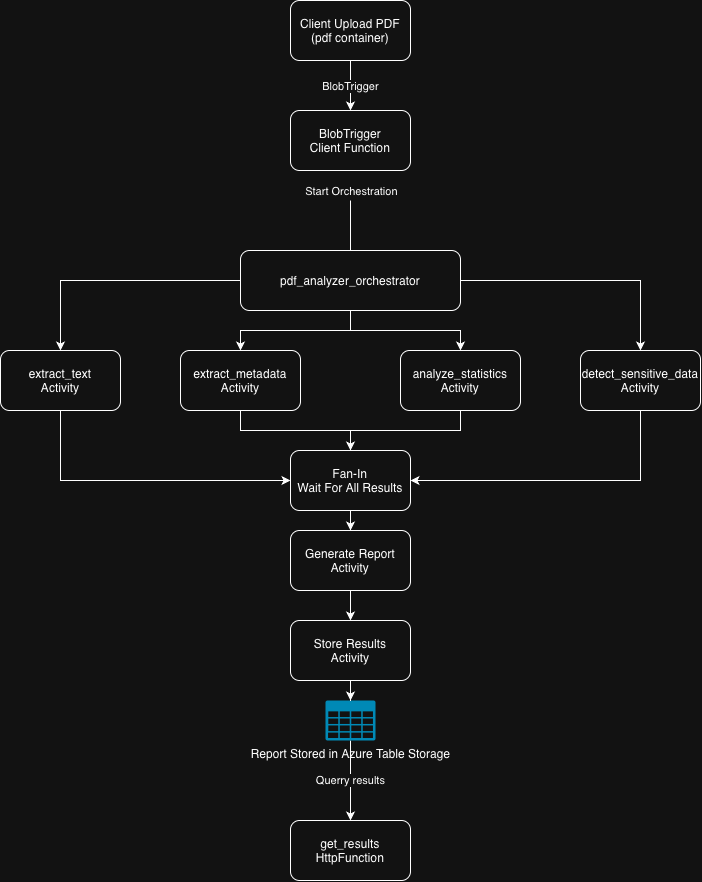

The diagram above was exported from draw.io. Its source (the exported page's mxGraphModel, read from the mxfile embedded in the PNG):
<mxGraphModel dx="1866" dy="1199" grid="1" gridSize="10" guides="1" tooltips="1" connect="1" arrows="1" fold="1" page="1" pageScale="1" pageWidth="850" pageHeight="1100" math="0" shadow="0">
  <root>
    <mxCell id="0" />
    <mxCell id="1" parent="0" />
    <mxCell id="iruB2dxrUFCoX5OLKkCl-19" edge="1" parent="1" source="iruB2dxrUFCoX5OLKkCl-1" style="edgeStyle=orthogonalEdgeStyle;rounded=0;orthogonalLoop=1;jettySize=auto;html=1;" target="iruB2dxrUFCoX5OLKkCl-18" value="BlobTrigger">
      <mxGeometry relative="1" as="geometry" />
    </mxCell>
    <mxCell id="iruB2dxrUFCoX5OLKkCl-1" parent="1" style="rounded=1;whiteSpace=wrap;html=1;" value="Client Upload PDF&lt;div&gt;(pdf container)&lt;/div&gt;" vertex="1">
      <mxGeometry height="60" width="120" x="350" y="50" as="geometry" />
    </mxCell>
    <mxCell id="iruB2dxrUFCoX5OLKkCl-7" edge="1" parent="1" style="edgeStyle=orthogonalEdgeStyle;rounded=0;orthogonalLoop=1;jettySize=auto;html=1;">
      <mxGeometry relative="1" as="geometry">
        <mxPoint x="410" y="250" as="sourcePoint" />
        <mxPoint x="410" y="340" as="targetPoint" />
      </mxGeometry>
    </mxCell>
    <mxCell id="iruB2dxrUFCoX5OLKkCl-20" connectable="0" parent="iruB2dxrUFCoX5OLKkCl-7" style="edgeLabel;html=1;align=center;verticalAlign=middle;resizable=0;points=[];" value="Start Orchestration" vertex="1">
      <mxGeometry relative="1" x="-0.0889" as="geometry">
        <mxPoint y="-51" as="offset" />
      </mxGeometry>
    </mxCell>
    <mxCell id="iruB2dxrUFCoX5OLKkCl-10" edge="1" parent="1" source="iruB2dxrUFCoX5OLKkCl-8" style="edgeStyle=orthogonalEdgeStyle;rounded=0;orthogonalLoop=1;jettySize=auto;html=1;" target="iruB2dxrUFCoX5OLKkCl-9" value="">
      <mxGeometry relative="1" as="geometry" />
    </mxCell>
    <mxCell id="iruB2dxrUFCoX5OLKkCl-12" edge="1" parent="1" source="iruB2dxrUFCoX5OLKkCl-8" style="edgeStyle=orthogonalEdgeStyle;rounded=0;orthogonalLoop=1;jettySize=auto;html=1;" target="iruB2dxrUFCoX5OLKkCl-11" value="">
      <mxGeometry relative="1" as="geometry" />
    </mxCell>
    <mxCell id="iruB2dxrUFCoX5OLKkCl-14" edge="1" parent="1" source="iruB2dxrUFCoX5OLKkCl-8" style="edgeStyle=orthogonalEdgeStyle;rounded=0;orthogonalLoop=1;jettySize=auto;html=1;" target="iruB2dxrUFCoX5OLKkCl-13" value="">
      <mxGeometry relative="1" as="geometry" />
    </mxCell>
    <mxCell id="iruB2dxrUFCoX5OLKkCl-16" edge="1" parent="1" source="iruB2dxrUFCoX5OLKkCl-8" style="edgeStyle=orthogonalEdgeStyle;rounded=0;orthogonalLoop=1;jettySize=auto;html=1;" target="iruB2dxrUFCoX5OLKkCl-15" value="">
      <mxGeometry relative="1" as="geometry" />
    </mxCell>
    <mxCell id="iruB2dxrUFCoX5OLKkCl-8" parent="1" style="rounded=1;whiteSpace=wrap;html=1;" value="pdf_analyzer_orchestrator" vertex="1">
      <mxGeometry height="60" width="220" x="300" y="300" as="geometry" />
    </mxCell>
    <mxCell id="iruB2dxrUFCoX5OLKkCl-22" edge="1" parent="1" source="iruB2dxrUFCoX5OLKkCl-9" style="edgeStyle=orthogonalEdgeStyle;rounded=0;orthogonalLoop=1;jettySize=auto;html=1;" target="iruB2dxrUFCoX5OLKkCl-21" value="">
      <mxGeometry relative="1" as="geometry">
        <Array as="points">
          <mxPoint x="120" y="530" />
        </Array>
      </mxGeometry>
    </mxCell>
    <mxCell id="iruB2dxrUFCoX5OLKkCl-9" parent="1" style="whiteSpace=wrap;html=1;rounded=1;" value="extract_text&lt;div&gt;Activity&lt;/div&gt;" vertex="1">
      <mxGeometry height="60" width="120" x="60" y="400" as="geometry" />
    </mxCell>
    <mxCell id="iruB2dxrUFCoX5OLKkCl-23" edge="1" parent="1" source="iruB2dxrUFCoX5OLKkCl-11" style="edgeStyle=orthogonalEdgeStyle;rounded=0;orthogonalLoop=1;jettySize=auto;html=1;entryX=0.5;entryY=0;entryDx=0;entryDy=0;" target="iruB2dxrUFCoX5OLKkCl-21">
      <mxGeometry relative="1" as="geometry" />
    </mxCell>
    <mxCell id="iruB2dxrUFCoX5OLKkCl-11" parent="1" style="whiteSpace=wrap;html=1;rounded=1;" value="extract_metadata&lt;div&gt;Activity&lt;br&gt;&lt;/div&gt;" vertex="1">
      <mxGeometry height="60" width="120" x="240" y="400" as="geometry" />
    </mxCell>
    <mxCell id="iruB2dxrUFCoX5OLKkCl-24" edge="1" parent="1" source="iruB2dxrUFCoX5OLKkCl-13" style="edgeStyle=orthogonalEdgeStyle;rounded=0;orthogonalLoop=1;jettySize=auto;html=1;">
      <mxGeometry relative="1" as="geometry">
        <Array as="points">
          <mxPoint x="520" y="480" />
          <mxPoint x="410" y="480" />
        </Array>
        <mxPoint x="410" y="560" as="targetPoint" />
      </mxGeometry>
    </mxCell>
    <mxCell id="iruB2dxrUFCoX5OLKkCl-13" parent="1" style="whiteSpace=wrap;html=1;rounded=1;" value="analyze_statistics&lt;div&gt;Activity&lt;br&gt;&lt;/div&gt;" vertex="1">
      <mxGeometry height="60" width="120" x="460" y="400" as="geometry" />
    </mxCell>
    <mxCell id="iruB2dxrUFCoX5OLKkCl-25" edge="1" parent="1" source="iruB2dxrUFCoX5OLKkCl-15" style="edgeStyle=orthogonalEdgeStyle;rounded=0;orthogonalLoop=1;jettySize=auto;html=1;entryX=1;entryY=0.5;entryDx=0;entryDy=0;" target="iruB2dxrUFCoX5OLKkCl-21">
      <mxGeometry relative="1" as="geometry">
        <Array as="points">
          <mxPoint x="700" y="530" />
        </Array>
      </mxGeometry>
    </mxCell>
    <mxCell id="iruB2dxrUFCoX5OLKkCl-15" parent="1" style="whiteSpace=wrap;html=1;rounded=1;" value="detect_sensitive_data&lt;div&gt;Activity&lt;br&gt;&lt;/div&gt;" vertex="1">
      <mxGeometry height="60" width="120" x="640" y="400" as="geometry" />
    </mxCell>
    <mxCell id="iruB2dxrUFCoX5OLKkCl-18" parent="1" style="whiteSpace=wrap;html=1;rounded=1;" value="BlobTrigger&lt;div&gt;Client Function&lt;/div&gt;" vertex="1">
      <mxGeometry height="60" width="120" x="350" y="160" as="geometry" />
    </mxCell>
    <mxCell id="iruB2dxrUFCoX5OLKkCl-27" edge="1" parent="1" source="iruB2dxrUFCoX5OLKkCl-21" style="edgeStyle=orthogonalEdgeStyle;rounded=0;orthogonalLoop=1;jettySize=auto;html=1;" target="iruB2dxrUFCoX5OLKkCl-26" value="">
      <mxGeometry relative="1" as="geometry" />
    </mxCell>
    <mxCell id="iruB2dxrUFCoX5OLKkCl-21" parent="1" style="whiteSpace=wrap;html=1;rounded=1;" value="Fan-In&lt;div&gt;Wait For All Results&lt;/div&gt;" vertex="1">
      <mxGeometry height="60" width="120" x="350" y="500" as="geometry" />
    </mxCell>
    <mxCell id="iruB2dxrUFCoX5OLKkCl-30" edge="1" parent="1" source="iruB2dxrUFCoX5OLKkCl-26" style="edgeStyle=orthogonalEdgeStyle;rounded=0;orthogonalLoop=1;jettySize=auto;html=1;" target="iruB2dxrUFCoX5OLKkCl-29" value="">
      <mxGeometry relative="1" as="geometry" />
    </mxCell>
    <mxCell id="iruB2dxrUFCoX5OLKkCl-26" parent="1" style="whiteSpace=wrap;html=1;rounded=1;" value="Generate Report&lt;div&gt;Activity&lt;/div&gt;" vertex="1">
      <mxGeometry height="60" width="120" x="350" y="580" as="geometry" />
    </mxCell>
    <mxCell id="iruB2dxrUFCoX5OLKkCl-29" parent="1" style="whiteSpace=wrap;html=1;rounded=1;" value="Store Results&lt;div&gt;Activity&lt;/div&gt;" vertex="1">
      <mxGeometry height="60" width="120" x="350" y="670" as="geometry" />
    </mxCell>
    <mxCell id="iruB2dxrUFCoX5OLKkCl-35" edge="1" parent="1" source="iruB2dxrUFCoX5OLKkCl-32" style="edgeStyle=orthogonalEdgeStyle;rounded=0;orthogonalLoop=1;jettySize=auto;html=1;entryX=0.5;entryY=0;entryDx=0;entryDy=0;" target="iruB2dxrUFCoX5OLKkCl-36" value="Querry results">
      <mxGeometry relative="1" as="geometry">
        <mxPoint x="410" y="989.9999999999998" as="targetPoint" />
      </mxGeometry>
    </mxCell>
    <mxCell id="iruB2dxrUFCoX5OLKkCl-32" parent="1" style="verticalLabelPosition=bottom;html=1;verticalAlign=top;align=center;strokeColor=none;fillColor=#00BEF2;shape=mxgraph.azure.storage;pointerEvents=1;" value="Report Stored in Azure Table Storage&lt;div&gt;&lt;br&gt;&lt;/div&gt;" vertex="1">
      <mxGeometry height="40" width="50" x="385" y="750" as="geometry" />
    </mxCell>
    <mxCell id="iruB2dxrUFCoX5OLKkCl-33" edge="1" parent="1" source="iruB2dxrUFCoX5OLKkCl-29" style="edgeStyle=orthogonalEdgeStyle;rounded=0;orthogonalLoop=1;jettySize=auto;html=1;entryX=0.5;entryY=0;entryDx=0;entryDy=0;entryPerimeter=0;" target="iruB2dxrUFCoX5OLKkCl-32">
      <mxGeometry relative="1" as="geometry" />
    </mxCell>
    <mxCell id="iruB2dxrUFCoX5OLKkCl-36" parent="1" style="rounded=1;whiteSpace=wrap;html=1;" value="get_results&lt;div&gt;HttpFunction&lt;/div&gt;" vertex="1">
      <mxGeometry height="60" width="120" x="350" y="870" as="geometry" />
    </mxCell>
  </root>
</mxGraphModel>